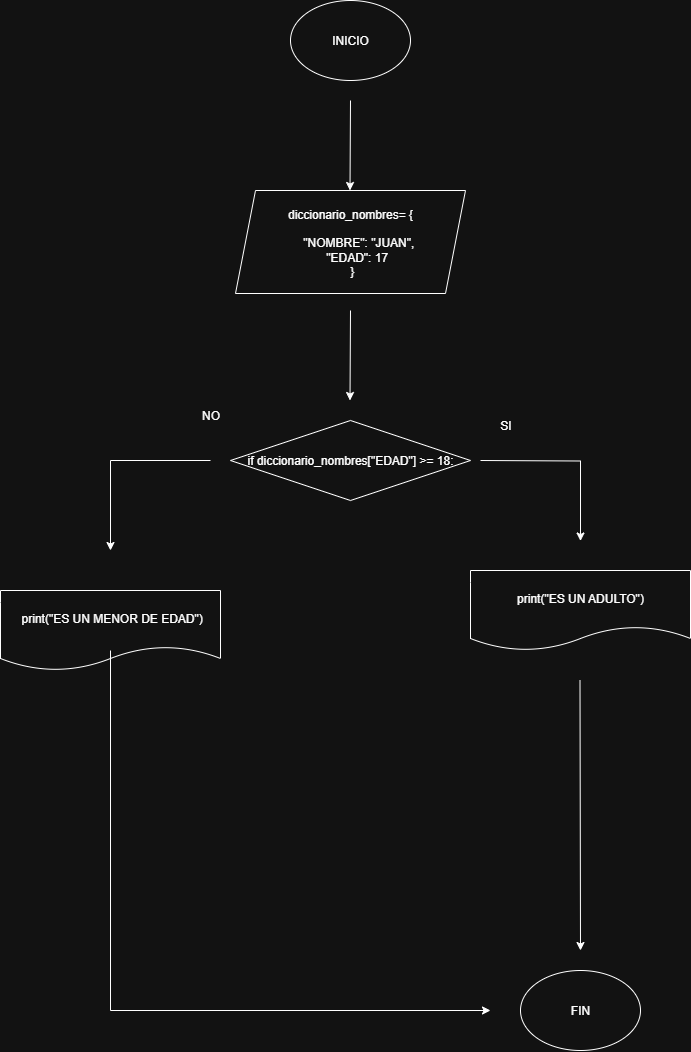

The diagram above was exported from draw.io. Its source (the exported page's mxGraphModel, read from the mxfile embedded in the PNG):
<mxGraphModel dx="1090" dy="1808" grid="1" gridSize="10" guides="1" tooltips="1" connect="1" arrows="1" fold="1" page="1" pageScale="1" pageWidth="827" pageHeight="1169" math="0" shadow="0">
  <root>
    <mxCell id="0" />
    <mxCell id="1" parent="0" />
    <mxCell id="Yw_xNUoG3eBQ64Bg3pkV-1" value="INICIO" style="ellipse;whiteSpace=wrap;html=1;" parent="1" vertex="1">
      <mxGeometry x="320" y="-110" width="120" height="80" as="geometry" />
    </mxCell>
    <mxCell id="fhSH-lmVkXbhdySJFJZm-5" value="" style="endArrow=classic;html=1;rounded=0;exitX=0.5;exitY=1;exitDx=0;exitDy=0;" parent="1" edge="1">
      <mxGeometry width="50" height="50" relative="1" as="geometry">
        <mxPoint x="510" y="350" as="sourcePoint" />
        <mxPoint x="610" y="430.5" as="targetPoint" />
        <Array as="points">
          <mxPoint x="610" y="350.5" />
        </Array>
      </mxGeometry>
    </mxCell>
    <mxCell id="fhSH-lmVkXbhdySJFJZm-6" value="SI" style="text;html=1;align=center;verticalAlign=middle;resizable=0;points=[];autosize=1;strokeColor=none;fillColor=none;" parent="1" vertex="1">
      <mxGeometry x="520" y="300" width="30" height="30" as="geometry" />
    </mxCell>
    <mxCell id="fhSH-lmVkXbhdySJFJZm-9" value="" style="endArrow=classic;html=1;rounded=0;" parent="1" edge="1">
      <mxGeometry width="50" height="50" relative="1" as="geometry">
        <mxPoint x="240" y="350" as="sourcePoint" />
        <mxPoint x="140" y="440" as="targetPoint" />
        <Array as="points">
          <mxPoint x="140" y="350" />
        </Array>
      </mxGeometry>
    </mxCell>
    <mxCell id="YI9gL0Y0WRFWxrpvlZOt-6" value="NO" style="text;html=1;align=center;verticalAlign=middle;resizable=0;points=[];autosize=1;strokeColor=none;fillColor=none;" parent="1" vertex="1">
      <mxGeometry x="220" y="290" width="40" height="30" as="geometry" />
    </mxCell>
    <mxCell id="EFEm-v5oRu9OF-7LWSQN-16" value="&lt;div&gt;diccionario_nombres= {&lt;/div&gt;&lt;div&gt;&amp;nbsp; &amp;nbsp;&amp;nbsp;&lt;/div&gt;&lt;div&gt;&amp;nbsp; &amp;nbsp; &amp;nbsp;&quot;NOMBRE&quot;: &quot;JUAN&quot;,&lt;/div&gt;&lt;div&gt;&amp;nbsp; &amp;nbsp; &quot;EDAD&quot;: 17&lt;/div&gt;&lt;div&gt;&amp;nbsp;}&lt;/div&gt;" style="shape=parallelogram;perimeter=parallelogramPerimeter;whiteSpace=wrap;html=1;fixedSize=1;" parent="1" vertex="1">
      <mxGeometry x="265" y="80" width="230" height="103" as="geometry" />
    </mxCell>
    <mxCell id="EFEm-v5oRu9OF-7LWSQN-17" style="edgeStyle=none;rounded=0;orthogonalLoop=1;jettySize=auto;html=1;exitX=1;exitY=0.5;exitDx=0;exitDy=0;" parent="1" source="EFEm-v5oRu9OF-7LWSQN-16" target="EFEm-v5oRu9OF-7LWSQN-16" edge="1">
      <mxGeometry relative="1" as="geometry" />
    </mxCell>
    <mxCell id="EFEm-v5oRu9OF-7LWSQN-19" value="if diccionario_nombres[&quot;EDAD&quot;] &amp;gt;= 18:" style="rhombus;whiteSpace=wrap;html=1;" parent="1" vertex="1">
      <mxGeometry x="260" y="310" width="240" height="80" as="geometry" />
    </mxCell>
    <mxCell id="EFEm-v5oRu9OF-7LWSQN-23" value="&lt;div&gt;&amp;nbsp;print(&quot;ES UN MENOR DE EDAD&quot;)&lt;/div&gt;" style="shape=document;whiteSpace=wrap;html=1;boundedLbl=1;" parent="1" vertex="1">
      <mxGeometry x="30" y="480" width="220" height="80" as="geometry" />
    </mxCell>
    <mxCell id="EFEm-v5oRu9OF-7LWSQN-29" value="FIN" style="ellipse;whiteSpace=wrap;html=1;" parent="1" vertex="1">
      <mxGeometry x="550" y="860" width="120" height="80" as="geometry" />
    </mxCell>
    <mxCell id="EFEm-v5oRu9OF-7LWSQN-30" value="" style="endArrow=classic;html=1;rounded=0;" parent="1" edge="1">
      <mxGeometry width="50" height="50" relative="1" as="geometry">
        <mxPoint x="140" y="540" as="sourcePoint" />
        <mxPoint x="520" y="900" as="targetPoint" />
        <Array as="points">
          <mxPoint x="140" y="900" />
        </Array>
      </mxGeometry>
    </mxCell>
    <mxCell id="D0ukvbM8USxp9fPt0x3S-6" value="" style="endArrow=classic;html=1;rounded=0;" edge="1" parent="1">
      <mxGeometry width="50" height="50" relative="1" as="geometry">
        <mxPoint x="609.5" y="570" as="sourcePoint" />
        <mxPoint x="610" y="840" as="targetPoint" />
      </mxGeometry>
    </mxCell>
    <mxCell id="D0ukvbM8USxp9fPt0x3S-7" value="" style="endArrow=classic;html=1;rounded=0;" edge="1" parent="1">
      <mxGeometry width="50" height="50" relative="1" as="geometry">
        <mxPoint x="380" y="200" as="sourcePoint" />
        <mxPoint x="379.5" y="290" as="targetPoint" />
      </mxGeometry>
    </mxCell>
    <mxCell id="D0ukvbM8USxp9fPt0x3S-8" value="" style="endArrow=classic;html=1;rounded=0;" edge="1" parent="1">
      <mxGeometry width="50" height="50" relative="1" as="geometry">
        <mxPoint x="380" y="-10" as="sourcePoint" />
        <mxPoint x="379.5" y="80" as="targetPoint" />
      </mxGeometry>
    </mxCell>
    <mxCell id="D0ukvbM8USxp9fPt0x3S-10" value="&lt;div&gt;print(&quot;ES UN ADULTO&quot;)&lt;/div&gt;" style="shape=document;whiteSpace=wrap;html=1;boundedLbl=1;" vertex="1" parent="1">
      <mxGeometry x="500" y="460" width="220" height="80" as="geometry" />
    </mxCell>
  </root>
</mxGraphModel>